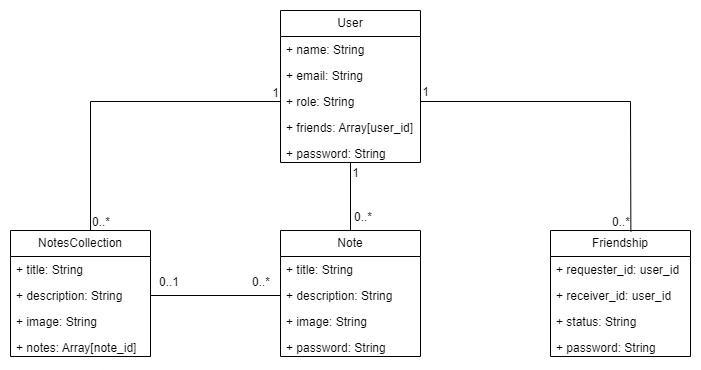

The diagram above was exported from draw.io. Its source (the exported page's mxGraphModel, read from the mxfile embedded in the PNG):
<mxGraphModel dx="1290" dy="545" grid="1" gridSize="10" guides="1" tooltips="1" connect="1" arrows="1" fold="1" page="1" pageScale="1" pageWidth="1169" pageHeight="827" math="0" shadow="0">
  <root>
    <mxCell id="0" />
    <mxCell id="1" parent="0" />
    <mxCell id="ZDj-OUhaQ1zRW0-N_miC-1" value="User" style="swimlane;fontStyle=0;childLayout=stackLayout;horizontal=1;startSize=26;fillColor=none;horizontalStack=0;resizeParent=1;resizeParentMax=0;resizeLast=0;collapsible=1;marginBottom=0;whiteSpace=wrap;html=1;" vertex="1" parent="1">
      <mxGeometry x="490" y="60" width="140" height="152" as="geometry" />
    </mxCell>
    <mxCell id="ZDj-OUhaQ1zRW0-N_miC-2" value="+ name: String" style="text;strokeColor=none;fillColor=none;align=left;verticalAlign=top;spacingLeft=4;spacingRight=4;overflow=hidden;rotatable=0;points=[[0,0.5],[1,0.5]];portConstraint=eastwest;whiteSpace=wrap;html=1;" vertex="1" parent="ZDj-OUhaQ1zRW0-N_miC-1">
      <mxGeometry y="26" width="140" height="26" as="geometry" />
    </mxCell>
    <mxCell id="ZDj-OUhaQ1zRW0-N_miC-3" value="+ email: String" style="text;strokeColor=none;fillColor=none;align=left;verticalAlign=top;spacingLeft=4;spacingRight=4;overflow=hidden;rotatable=0;points=[[0,0.5],[1,0.5]];portConstraint=eastwest;whiteSpace=wrap;html=1;" vertex="1" parent="ZDj-OUhaQ1zRW0-N_miC-1">
      <mxGeometry y="52" width="140" height="26" as="geometry" />
    </mxCell>
    <mxCell id="ZDj-OUhaQ1zRW0-N_miC-5" value="+ role: String" style="text;strokeColor=none;fillColor=none;align=left;verticalAlign=top;spacingLeft=4;spacingRight=4;overflow=hidden;rotatable=0;points=[[0,0.5],[1,0.5]];portConstraint=eastwest;whiteSpace=wrap;html=1;" vertex="1" parent="ZDj-OUhaQ1zRW0-N_miC-1">
      <mxGeometry y="78" width="140" height="26" as="geometry" />
    </mxCell>
    <mxCell id="ZDj-OUhaQ1zRW0-N_miC-11" value="+ friends: Array[user_id]" style="text;strokeColor=none;fillColor=none;align=left;verticalAlign=top;spacingLeft=4;spacingRight=4;overflow=hidden;rotatable=0;points=[[0,0.5],[1,0.5]];portConstraint=eastwest;whiteSpace=wrap;html=1;" vertex="1" parent="ZDj-OUhaQ1zRW0-N_miC-1">
      <mxGeometry y="104" width="140" height="26" as="geometry" />
    </mxCell>
    <mxCell id="ZDj-OUhaQ1zRW0-N_miC-4" value="+ password: String&lt;br&gt;" style="text;strokeColor=none;fillColor=none;align=left;verticalAlign=top;spacingLeft=4;spacingRight=4;overflow=hidden;rotatable=0;points=[[0,0.5],[1,0.5]];portConstraint=eastwest;whiteSpace=wrap;html=1;" vertex="1" parent="ZDj-OUhaQ1zRW0-N_miC-1">
      <mxGeometry y="130" width="140" height="22" as="geometry" />
    </mxCell>
    <mxCell id="ZDj-OUhaQ1zRW0-N_miC-6" value="Note" style="swimlane;fontStyle=0;childLayout=stackLayout;horizontal=1;startSize=26;fillColor=none;horizontalStack=0;resizeParent=1;resizeParentMax=0;resizeLast=0;collapsible=1;marginBottom=0;whiteSpace=wrap;html=1;" vertex="1" parent="1">
      <mxGeometry x="490" y="280" width="140" height="126" as="geometry" />
    </mxCell>
    <mxCell id="ZDj-OUhaQ1zRW0-N_miC-7" value="+ title: String" style="text;strokeColor=none;fillColor=none;align=left;verticalAlign=top;spacingLeft=4;spacingRight=4;overflow=hidden;rotatable=0;points=[[0,0.5],[1,0.5]];portConstraint=eastwest;whiteSpace=wrap;html=1;" vertex="1" parent="ZDj-OUhaQ1zRW0-N_miC-6">
      <mxGeometry y="26" width="140" height="26" as="geometry" />
    </mxCell>
    <mxCell id="ZDj-OUhaQ1zRW0-N_miC-8" value="+ description: String" style="text;strokeColor=none;fillColor=none;align=left;verticalAlign=top;spacingLeft=4;spacingRight=4;overflow=hidden;rotatable=0;points=[[0,0.5],[1,0.5]];portConstraint=eastwest;whiteSpace=wrap;html=1;" vertex="1" parent="ZDj-OUhaQ1zRW0-N_miC-6">
      <mxGeometry y="52" width="140" height="26" as="geometry" />
    </mxCell>
    <mxCell id="ZDj-OUhaQ1zRW0-N_miC-9" value="+ image: String" style="text;strokeColor=none;fillColor=none;align=left;verticalAlign=top;spacingLeft=4;spacingRight=4;overflow=hidden;rotatable=0;points=[[0,0.5],[1,0.5]];portConstraint=eastwest;whiteSpace=wrap;html=1;" vertex="1" parent="ZDj-OUhaQ1zRW0-N_miC-6">
      <mxGeometry y="78" width="140" height="26" as="geometry" />
    </mxCell>
    <mxCell id="ZDj-OUhaQ1zRW0-N_miC-10" value="+ password: String&lt;br&gt;" style="text;strokeColor=none;fillColor=none;align=left;verticalAlign=top;spacingLeft=4;spacingRight=4;overflow=hidden;rotatable=0;points=[[0,0.5],[1,0.5]];portConstraint=eastwest;whiteSpace=wrap;html=1;" vertex="1" parent="ZDj-OUhaQ1zRW0-N_miC-6">
      <mxGeometry y="104" width="140" height="22" as="geometry" />
    </mxCell>
    <mxCell id="ZDj-OUhaQ1zRW0-N_miC-12" value="NotesCollection" style="swimlane;fontStyle=0;childLayout=stackLayout;horizontal=1;startSize=26;fillColor=none;horizontalStack=0;resizeParent=1;resizeParentMax=0;resizeLast=0;collapsible=1;marginBottom=0;whiteSpace=wrap;html=1;" vertex="1" parent="1">
      <mxGeometry x="220" y="280" width="140" height="126" as="geometry" />
    </mxCell>
    <mxCell id="ZDj-OUhaQ1zRW0-N_miC-13" value="+ title: String" style="text;strokeColor=none;fillColor=none;align=left;verticalAlign=top;spacingLeft=4;spacingRight=4;overflow=hidden;rotatable=0;points=[[0,0.5],[1,0.5]];portConstraint=eastwest;whiteSpace=wrap;html=1;" vertex="1" parent="ZDj-OUhaQ1zRW0-N_miC-12">
      <mxGeometry y="26" width="140" height="26" as="geometry" />
    </mxCell>
    <mxCell id="ZDj-OUhaQ1zRW0-N_miC-14" value="+ description: String" style="text;strokeColor=none;fillColor=none;align=left;verticalAlign=top;spacingLeft=4;spacingRight=4;overflow=hidden;rotatable=0;points=[[0,0.5],[1,0.5]];portConstraint=eastwest;whiteSpace=wrap;html=1;" vertex="1" parent="ZDj-OUhaQ1zRW0-N_miC-12">
      <mxGeometry y="52" width="140" height="26" as="geometry" />
    </mxCell>
    <mxCell id="ZDj-OUhaQ1zRW0-N_miC-15" value="+ image: String" style="text;strokeColor=none;fillColor=none;align=left;verticalAlign=top;spacingLeft=4;spacingRight=4;overflow=hidden;rotatable=0;points=[[0,0.5],[1,0.5]];portConstraint=eastwest;whiteSpace=wrap;html=1;" vertex="1" parent="ZDj-OUhaQ1zRW0-N_miC-12">
      <mxGeometry y="78" width="140" height="26" as="geometry" />
    </mxCell>
    <mxCell id="ZDj-OUhaQ1zRW0-N_miC-16" value="+ notes: Array[note_id]" style="text;strokeColor=none;fillColor=none;align=left;verticalAlign=top;spacingLeft=4;spacingRight=4;overflow=hidden;rotatable=0;points=[[0,0.5],[1,0.5]];portConstraint=eastwest;whiteSpace=wrap;html=1;" vertex="1" parent="ZDj-OUhaQ1zRW0-N_miC-12">
      <mxGeometry y="104" width="140" height="22" as="geometry" />
    </mxCell>
    <mxCell id="ZDj-OUhaQ1zRW0-N_miC-17" value="Friendship" style="swimlane;fontStyle=0;childLayout=stackLayout;horizontal=1;startSize=26;fillColor=none;horizontalStack=0;resizeParent=1;resizeParentMax=0;resizeLast=0;collapsible=1;marginBottom=0;whiteSpace=wrap;html=1;" vertex="1" parent="1">
      <mxGeometry x="760" y="280" width="140" height="126" as="geometry" />
    </mxCell>
    <mxCell id="ZDj-OUhaQ1zRW0-N_miC-18" value="+ requester_id: user_id" style="text;strokeColor=none;fillColor=none;align=left;verticalAlign=top;spacingLeft=4;spacingRight=4;overflow=hidden;rotatable=0;points=[[0,0.5],[1,0.5]];portConstraint=eastwest;whiteSpace=wrap;html=1;" vertex="1" parent="ZDj-OUhaQ1zRW0-N_miC-17">
      <mxGeometry y="26" width="140" height="26" as="geometry" />
    </mxCell>
    <mxCell id="ZDj-OUhaQ1zRW0-N_miC-19" value="+ receiver_id: user_id" style="text;strokeColor=none;fillColor=none;align=left;verticalAlign=top;spacingLeft=4;spacingRight=4;overflow=hidden;rotatable=0;points=[[0,0.5],[1,0.5]];portConstraint=eastwest;whiteSpace=wrap;html=1;" vertex="1" parent="ZDj-OUhaQ1zRW0-N_miC-17">
      <mxGeometry y="52" width="140" height="26" as="geometry" />
    </mxCell>
    <mxCell id="ZDj-OUhaQ1zRW0-N_miC-20" value="+ status: String" style="text;strokeColor=none;fillColor=none;align=left;verticalAlign=top;spacingLeft=4;spacingRight=4;overflow=hidden;rotatable=0;points=[[0,0.5],[1,0.5]];portConstraint=eastwest;whiteSpace=wrap;html=1;" vertex="1" parent="ZDj-OUhaQ1zRW0-N_miC-17">
      <mxGeometry y="78" width="140" height="26" as="geometry" />
    </mxCell>
    <mxCell id="ZDj-OUhaQ1zRW0-N_miC-21" value="+ password: String&lt;br&gt;" style="text;strokeColor=none;fillColor=none;align=left;verticalAlign=top;spacingLeft=4;spacingRight=4;overflow=hidden;rotatable=0;points=[[0,0.5],[1,0.5]];portConstraint=eastwest;whiteSpace=wrap;html=1;" vertex="1" parent="ZDj-OUhaQ1zRW0-N_miC-17">
      <mxGeometry y="104" width="140" height="22" as="geometry" />
    </mxCell>
    <mxCell id="ZDj-OUhaQ1zRW0-N_miC-30" value="" style="endArrow=none;html=1;rounded=0;entryX=0;entryY=0.5;entryDx=0;entryDy=0;" edge="1" parent="1" target="ZDj-OUhaQ1zRW0-N_miC-5">
      <mxGeometry relative="1" as="geometry">
        <mxPoint x="300" y="280" as="sourcePoint" />
        <mxPoint x="490" y="140" as="targetPoint" />
        <Array as="points">
          <mxPoint x="300" y="151" />
        </Array>
      </mxGeometry>
    </mxCell>
    <mxCell id="ZDj-OUhaQ1zRW0-N_miC-31" value="0..*" style="resizable=0;html=1;whiteSpace=wrap;align=left;verticalAlign=bottom;" connectable="0" vertex="1" parent="ZDj-OUhaQ1zRW0-N_miC-30">
      <mxGeometry x="-1" relative="1" as="geometry">
        <mxPoint as="offset" />
      </mxGeometry>
    </mxCell>
    <mxCell id="ZDj-OUhaQ1zRW0-N_miC-32" value="1" style="resizable=0;html=1;whiteSpace=wrap;align=right;verticalAlign=bottom;" connectable="0" vertex="1" parent="ZDj-OUhaQ1zRW0-N_miC-30">
      <mxGeometry x="1" relative="1" as="geometry" />
    </mxCell>
    <mxCell id="ZDj-OUhaQ1zRW0-N_miC-33" value="" style="endArrow=none;html=1;rounded=0;" edge="1" parent="1" source="ZDj-OUhaQ1zRW0-N_miC-6" target="ZDj-OUhaQ1zRW0-N_miC-4">
      <mxGeometry relative="1" as="geometry">
        <mxPoint x="520" y="414" as="sourcePoint" />
        <mxPoint x="560" y="220" as="targetPoint" />
      </mxGeometry>
    </mxCell>
    <mxCell id="ZDj-OUhaQ1zRW0-N_miC-34" value="0..*" style="resizable=0;html=1;whiteSpace=wrap;align=left;verticalAlign=bottom;" connectable="0" vertex="1" parent="ZDj-OUhaQ1zRW0-N_miC-33">
      <mxGeometry x="-1" relative="1" as="geometry">
        <mxPoint x="2" y="-5" as="offset" />
      </mxGeometry>
    </mxCell>
    <mxCell id="ZDj-OUhaQ1zRW0-N_miC-35" value="1" style="resizable=0;html=1;whiteSpace=wrap;align=right;verticalAlign=bottom;" connectable="0" vertex="1" parent="ZDj-OUhaQ1zRW0-N_miC-33">
      <mxGeometry x="1" relative="1" as="geometry">
        <mxPoint x="10" y="19" as="offset" />
      </mxGeometry>
    </mxCell>
    <mxCell id="ZDj-OUhaQ1zRW0-N_miC-36" value="" style="endArrow=none;html=1;rounded=0;exitX=0.574;exitY=0.008;exitDx=0;exitDy=0;entryX=1;entryY=0.5;entryDx=0;entryDy=0;exitPerimeter=0;" edge="1" parent="1" source="ZDj-OUhaQ1zRW0-N_miC-17" target="ZDj-OUhaQ1zRW0-N_miC-5">
      <mxGeometry relative="1" as="geometry">
        <mxPoint x="766" y="270" as="sourcePoint" />
        <mxPoint x="630" y="120" as="targetPoint" />
        <Array as="points">
          <mxPoint x="840" y="151" />
        </Array>
      </mxGeometry>
    </mxCell>
    <mxCell id="ZDj-OUhaQ1zRW0-N_miC-37" value="0..*" style="resizable=0;html=1;whiteSpace=wrap;align=left;verticalAlign=bottom;" connectable="0" vertex="1" parent="ZDj-OUhaQ1zRW0-N_miC-36">
      <mxGeometry x="-1" relative="1" as="geometry">
        <mxPoint x="-20" y="-1" as="offset" />
      </mxGeometry>
    </mxCell>
    <mxCell id="ZDj-OUhaQ1zRW0-N_miC-38" value="1" style="resizable=0;html=1;whiteSpace=wrap;align=right;verticalAlign=bottom;" connectable="0" vertex="1" parent="ZDj-OUhaQ1zRW0-N_miC-36">
      <mxGeometry x="1" relative="1" as="geometry">
        <mxPoint x="10" y="-1" as="offset" />
      </mxGeometry>
    </mxCell>
    <mxCell id="ZDj-OUhaQ1zRW0-N_miC-39" value="" style="endArrow=none;html=1;rounded=0;entryX=1;entryY=0.5;entryDx=0;entryDy=0;exitX=0;exitY=0.5;exitDx=0;exitDy=0;" edge="1" parent="1" source="ZDj-OUhaQ1zRW0-N_miC-8" target="ZDj-OUhaQ1zRW0-N_miC-14">
      <mxGeometry relative="1" as="geometry">
        <mxPoint x="416" y="443" as="sourcePoint" />
        <mxPoint x="410" y="303" as="targetPoint" />
      </mxGeometry>
    </mxCell>
    <mxCell id="ZDj-OUhaQ1zRW0-N_miC-40" value="0..*" style="resizable=0;html=1;whiteSpace=wrap;align=left;verticalAlign=bottom;" connectable="0" vertex="1" parent="ZDj-OUhaQ1zRW0-N_miC-39">
      <mxGeometry x="-1" relative="1" as="geometry">
        <mxPoint x="-30" y="-5" as="offset" />
      </mxGeometry>
    </mxCell>
    <mxCell id="ZDj-OUhaQ1zRW0-N_miC-41" value="0..1" style="resizable=0;html=1;whiteSpace=wrap;align=right;verticalAlign=bottom;" connectable="0" vertex="1" parent="ZDj-OUhaQ1zRW0-N_miC-39">
      <mxGeometry x="1" relative="1" as="geometry">
        <mxPoint x="30" y="-5" as="offset" />
      </mxGeometry>
    </mxCell>
  </root>
</mxGraphModel>